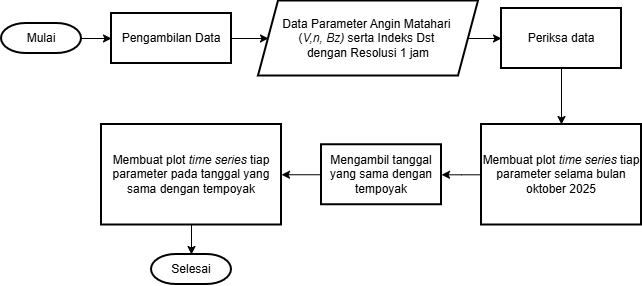

The diagram above was exported from draw.io. Its source (the exported page's mxGraphModel, read from the mxfile embedded in the PNG):
<mxGraphModel dx="1926" dy="1642" grid="1" gridSize="10" guides="1" tooltips="1" connect="1" arrows="1" fold="1" page="1" pageScale="1" pageWidth="827" pageHeight="1169" math="0" shadow="0">
  <root>
    <mxCell id="0" />
    <mxCell id="1" parent="0" />
    <mxCell id="BBvEe1w_AvYnigz6XQ_x-19" edge="1" parent="1" source="s-rQGowk5paMKwNCnAC8-1" style="edgeStyle=orthogonalEdgeStyle;rounded=0;orthogonalLoop=1;jettySize=auto;html=1;exitX=1;exitY=0.5;exitDx=0;exitDy=0;exitPerimeter=0;entryX=0;entryY=0.5;entryDx=0;entryDy=0;" target="s-rQGowk5paMKwNCnAC8-4">
      <mxGeometry relative="1" as="geometry" />
    </mxCell>
    <mxCell id="s-rQGowk5paMKwNCnAC8-1" parent="1" style="strokeWidth=2;html=1;shape=mxgraph.flowchart.terminator;whiteSpace=wrap;" value="Mulai" vertex="1">
      <mxGeometry height="30" width="80" x="-780" y="-1" as="geometry" />
    </mxCell>
    <mxCell id="s-rQGowk5paMKwNCnAC8-43" edge="1" parent="1" source="s-rQGowk5paMKwNCnAC8-4" style="edgeStyle=orthogonalEdgeStyle;rounded=0;orthogonalLoop=1;jettySize=auto;html=1;" target="s-rQGowk5paMKwNCnAC8-42" value="">
      <mxGeometry relative="1" as="geometry" />
    </mxCell>
    <mxCell id="s-rQGowk5paMKwNCnAC8-4" parent="1" style="whiteSpace=wrap;html=1;strokeWidth=2;" value="Pengambilan Data" vertex="1">
      <mxGeometry height="50" width="120" x="-670" y="-11" as="geometry" />
    </mxCell>
    <mxCell id="s-rQGowk5paMKwNCnAC8-45" edge="1" parent="1" source="s-rQGowk5paMKwNCnAC8-42" style="edgeStyle=orthogonalEdgeStyle;rounded=0;orthogonalLoop=1;jettySize=auto;html=1;" target="s-rQGowk5paMKwNCnAC8-44" value="">
      <mxGeometry relative="1" as="geometry" />
    </mxCell>
    <mxCell id="s-rQGowk5paMKwNCnAC8-42" parent="1" style="shape=parallelogram;perimeter=parallelogramPerimeter;whiteSpace=wrap;html=1;fixedSize=1;strokeWidth=2;" value="Data Parameter Angin Matahari&amp;nbsp;&lt;div&gt;(&lt;i&gt;V,n, Bz)&lt;/i&gt; serta Indeks Dst&amp;nbsp;&lt;div&gt;dengan&amp;nbsp;&lt;span style=&quot;background-color: transparent; color: light-dark(rgb(0, 0, 0), rgb(255, 255, 255));&quot;&gt;Resolusi 1 jam&lt;/span&gt;&lt;/div&gt;&lt;/div&gt;" vertex="1">
      <mxGeometry height="75" width="220" x="-523" y="-23.5" as="geometry" />
    </mxCell>
    <mxCell id="Zq_3S9S_7V_bm-MW7yGu-6" edge="1" parent="1" source="s-rQGowk5paMKwNCnAC8-44" style="edgeStyle=orthogonalEdgeStyle;rounded=0;orthogonalLoop=1;jettySize=auto;html=1;exitX=0.5;exitY=1;exitDx=0;exitDy=0;entryX=0.5;entryY=0;entryDx=0;entryDy=0;" target="s-rQGowk5paMKwNCnAC8-48">
      <mxGeometry relative="1" as="geometry" />
    </mxCell>
    <mxCell id="s-rQGowk5paMKwNCnAC8-44" parent="1" style="whiteSpace=wrap;html=1;strokeWidth=2;" value="Periksa data" vertex="1">
      <mxGeometry height="60" width="120" x="-280" y="-16" as="geometry" />
    </mxCell>
    <mxCell id="s-rQGowk5paMKwNCnAC8-51" edge="1" parent="1" source="s-rQGowk5paMKwNCnAC8-48" style="edgeStyle=orthogonalEdgeStyle;rounded=0;orthogonalLoop=1;jettySize=auto;html=1;" target="s-rQGowk5paMKwNCnAC8-50" value="">
      <mxGeometry relative="1" as="geometry" />
    </mxCell>
    <mxCell id="s-rQGowk5paMKwNCnAC8-48" parent="1" style="whiteSpace=wrap;html=1;strokeWidth=2;" value="Membuat plot &lt;i&gt;time series&lt;/i&gt; tiap parameter selama bulan oktober 2025" vertex="1">
      <mxGeometry height="100.5" width="160" x="-300" y="100" as="geometry" />
    </mxCell>
    <mxCell id="BBvEe1w_AvYnigz6XQ_x-22" edge="1" parent="1" source="s-rQGowk5paMKwNCnAC8-50" style="edgeStyle=orthogonalEdgeStyle;rounded=0;orthogonalLoop=1;jettySize=auto;html=1;exitX=0;exitY=0.5;exitDx=0;exitDy=0;entryX=1;entryY=0.5;entryDx=0;entryDy=0;" target="s-rQGowk5paMKwNCnAC8-53">
      <mxGeometry relative="1" as="geometry" />
    </mxCell>
    <mxCell id="s-rQGowk5paMKwNCnAC8-50" parent="1" style="whiteSpace=wrap;html=1;strokeWidth=2;" value="Mengambil tanggal yang sama dengan tempoyak" vertex="1">
      <mxGeometry height="60" width="120" x="-460" y="120.25" as="geometry" />
    </mxCell>
    <mxCell id="s-rQGowk5paMKwNCnAC8-53" parent="1" style="whiteSpace=wrap;html=1;strokeWidth=2;" value="Membuat plot &lt;i&gt;time series&lt;/i&gt; tiap parameter pada tanggal yang sama dengan tempoyak" vertex="1">
      <mxGeometry height="100.5" width="180" x="-680" y="100" as="geometry" />
    </mxCell>
    <mxCell id="BBvEe1w_AvYnigz6XQ_x-23" parent="1" style="strokeWidth=2;html=1;shape=mxgraph.flowchart.terminator;whiteSpace=wrap;" value="Selesai" vertex="1">
      <mxGeometry height="30" width="80" x="-630" y="230" as="geometry" />
    </mxCell>
    <mxCell id="BBvEe1w_AvYnigz6XQ_x-24" edge="1" parent="1" source="s-rQGowk5paMKwNCnAC8-53" style="edgeStyle=orthogonalEdgeStyle;rounded=0;orthogonalLoop=1;jettySize=auto;html=1;exitX=0.5;exitY=1;exitDx=0;exitDy=0;entryX=0.5;entryY=0;entryDx=0;entryDy=0;entryPerimeter=0;" target="BBvEe1w_AvYnigz6XQ_x-23">
      <mxGeometry relative="1" as="geometry" />
    </mxCell>
  </root>
</mxGraphModel>